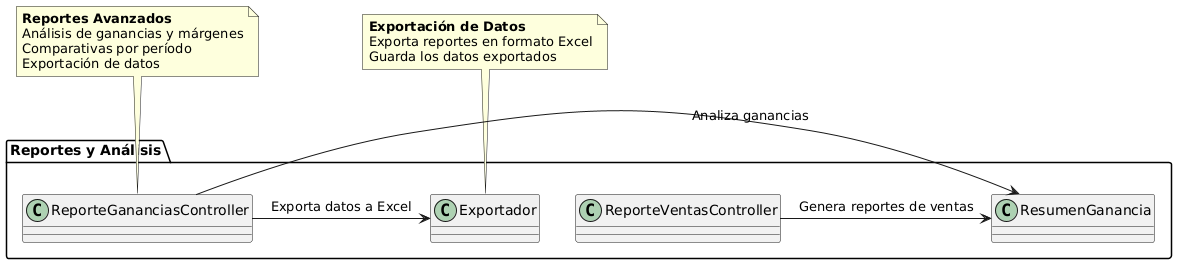

The diagram above was rendered by PlantUML. Its source (embedded in the PNG):
@startuml
package "Reportes y Análisis" {

  ' Generación de reportes
  ReporteVentasController -> ResumenGanancia : "Genera reportes de ventas"
  ReporteGananciasController -> ResumenGanancia : "Analiza ganancias"
  ReporteGananciasController -> Exportador : "Exporta datos a Excel"

}

note top of ReporteGananciasController {
  **Reportes Avanzados**
  Análisis de ganancias y márgenes
  Comparativas por período
  Exportación de datos
}

note top of Exportador {
  **Exportación de Datos**
  Exporta reportes en formato Excel
  Guarda los datos exportados
}
@enduml